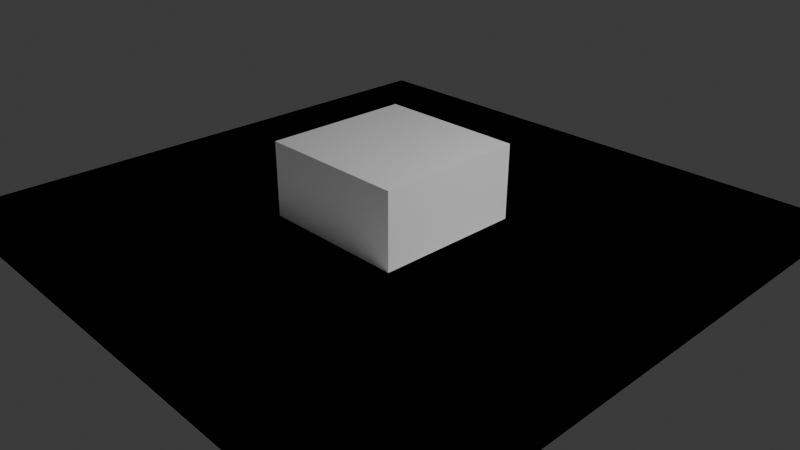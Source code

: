 # Source: test.blend  (saved by Blender 5.0.119; exported with 4.5.12 LTS)
import bpy
from mathutils import Matrix  # noqa: F401  (used for matrix-valued properties, if any)

bpy.ops.wm.read_factory_settings(use_empty=True)
scene = bpy.context.scene
scene.name = 'Scene'

# ---- collections
col_foreground = bpy.data.collections.new('foreground'); scene.collection.children.link(col_foreground)
col_background = bpy.data.collections.new('background'); scene.collection.children.link(col_background)

# ---- materials (node trees are filled in below, after node groups)
mat_material = bpy.data.materials.new('Material')
mat_material.alpha_threshold = 0.0
mat_material.use_backface_culling_lightprobe_volume = False
mat_material.roughness = 0.5
mat_material.line_color = (0.0, 0.0, 0.0, 1.0)

# ---- material node trees
mat_material.use_nodes = True; mat_material.node_tree.nodes.clear()
_N = mat_material.node_tree.nodes; _L = mat_material.node_tree.links
n0 = _N.new('ShaderNodeOutputMaterial'); n0.name = 'Material Output'; n0.location = (200, 100)
n1 = _N.new('ShaderNodeBsdfPrincipled'); n1.name = 'Principled BSDF'; n1.location = (-200, 100)
_L.new(n1.outputs[0], n0.inputs[0])
n0.is_active_output = True

# ---- world
world_world = bpy.data.worlds.new('World'); scene.world = world_world
world_world.use_nodes = True; world_world.node_tree.nodes.clear()
_N = world_world.node_tree.nodes; _L = world_world.node_tree.links
n0 = _N.new('ShaderNodeOutputWorld'); n0.name = 'World Output'; n0.location = (200, 100)
n1 = _N.new('ShaderNodeBackground'); n1.name = 'Background'; n1.location = (-200, 100)
n1.inputs[0].default_value = (0.05088, 0.05088, 0.05088, 1.0)
_L.new(n1.outputs[0], n0.inputs[0])
n0.is_active_output = True
world_world.color = (0.05088, 0.05088, 0.05088)
world_world.sun_shadow_jitter_overblur = 0.0
world_world.light_settings.ao_factor = 0.05
world_world.light_settings.distance = 1.0

# ---- cameras
cam_camera = bpy.data.cameras.new('Camera')
cam_camera.sensor_fit = 'HORIZONTAL'
cam_camera.clip_end = 100.0
cam_camera.lens = 39.27
cam_camera.sensor_width = 35.0
cam_camera.ortho_scale = 7.314
cam_camera.shift_x = 0.008959
cam_camera.shift_y = -0.003596
cam_camera.show_background_images = True

# ---- lights
light_light = bpy.data.lights.new('Light', 'POINT')
light_light.energy = 1000.0
light_light.shadow_soft_size = 0.1

# ---- meshes
me_cube = bpy.data.meshes.new('Cube')
me_cube.from_pydata([(1.0, 1.0, 1.0), (1.0, 1.0, -1.0), (1.0, -1.0, 1.0), (1.0, -1.0, -1.0), (-1.0, 1.0, 1.0), (-1.0, 1.0, -1.0), (-1.0, -1.0, 1.0), (-1.0, -1.0, -1.0)], [], [(0, 4, 6, 2), (3, 2, 6, 7), (7, 6, 4, 5), (5, 1, 3, 7), (1, 0, 2, 3), (5, 4, 0, 1)])
_uv = me_cube.uv_layers.new(name='UVMap')
_uv.uv.foreach_set('vector', [0.625, 0.5, 0.875, 0.5, 0.875, 0.75, 0.625, 0.75, 0.375, 0.75, 0.625, 0.75, 0.625, 1.0, 0.375, 1.0, 0.375, 0.0, 0.625, 0.0, 0.625, 0.25, 0.375, 0.25, 0.125, 0.5, 0.375, 0.5, 0.375, 0.75, 0.125, 0.75, 0.375, 0.5, 0.625, 0.5, 0.625, 0.75, 0.375, 0.75, 0.375, 0.25, 0.625, 0.25, 0.625, 0.5, 0.375, 0.5])
me_cube.materials.append(mat_material)
me_cube.use_mirror_vertex_groups = False
me_cube.update()
me_ground = bpy.data.meshes.new('Ground')
me_ground.from_pydata([(-4.0, -4.0, 0.0), (4.0, -4.0, 0.0), (4.0, 4.0, 0.0), (-4.0, 4.0, 0.0)], [], [(0, 1, 2, 3)])
me_ground.polygons.foreach_set('use_smooth', [True] * 1)
me_ground.update()

# ---- objects
ob_cube = bpy.data.objects.new('Cube', me_cube)
ob_light = bpy.data.objects.new('Light', light_light)
ob_camera = bpy.data.objects.new('Camera', cam_camera)
ob_ground = bpy.data.objects.new('Ground', me_ground)

# ---- transforms, parenting, visibility, modifiers, constraints
ob_cube.location = (0.0, 0.0, 0.0)
ob_cube.lock_rotations_4d = False
ob_cube.empty_display_type = 'ARROWS'
ob_cube.lineart.crease_threshold = 0.0
ob_light.location = (4.076, 1.005, 5.904)
ob_light.rotation_euler = (0.6503, 0.05522, 1.866)
ob_light.lock_rotations_4d = False
ob_light.empty_display_type = 'ARROWS'
ob_light.color = (0.0, 0.0, 0.0, 0.0)
ob_light.lineart.crease_threshold = 0.0
ob_camera.location = (7.359, -6.926, 4.958)
ob_camera.rotation_euler = (1.109, 0.0, 0.8149)
ob_camera.lock_rotations_4d = False
ob_camera.empty_display_type = 'ARROWS'
ob_camera.color = (0.0, 0.0, 0.0, 0.0)
ob_camera.display_type = 'WIRE'
ob_camera.lineart.crease_threshold = 0.0
_c = ob_camera.constraints.new('CAMERA_SOLVER'); _c.name = 'Camera Solver'
ob_ground.location = (0.0, 0.0, 0.0)
ob_ground.is_shadow_catcher = True

# ---- collection membership
col_foreground.objects.link(ob_cube)
col_foreground.objects.link(ob_light)
col_foreground.objects.link(ob_camera)
col_background.objects.link(ob_ground)
def _layer_coll(name, lc=None):
    lc = lc or bpy.context.view_layer.layer_collection
    for c in lc.children:
        if c.name == name: return c
        r = _layer_coll(name, c)
        if r: return r
_layer_coll('background').holdout = True

# ---- scene / render settings (as saved in the file)
scene.camera = ob_camera
scene.frame_start = 1; scene.frame_end = 71; scene.frame_set(66)
scene.render.engine = 'BLENDER_EEVEE_NEXT'
scene.render.fps = 25
scene.render.use_motion_blur = True
scene.render.bake_bias = 0.0
scene.render.bake_samples = 0
scene.cycles.sampling_pattern = 'TABULATED_SOBOL'
scene.eevee.use_volume_custom_range = False
bpy.context.view_layer.update()
